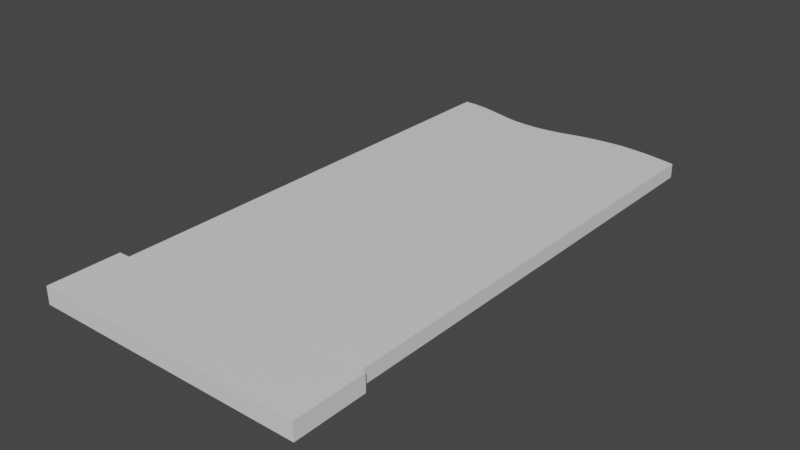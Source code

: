# Source: 02top.blend  (saved by Blender 3.3.6; exported with 4.5.12 LTS)
import bpy
from mathutils import Matrix  # noqa: F401  (used for matrix-valued properties, if any)

bpy.ops.wm.read_factory_settings(use_empty=True)
scene = bpy.context.scene
scene.name = 'Scene'

# ---- collections
col_collection = bpy.data.collections.new('Collection'); scene.collection.children.link(col_collection)

# ---- materials (node trees are filled in below, after node groups)
mat_mat1 = bpy.data.materials.new('mat1')
mat_mat1.alpha_threshold = 0.0
mat_mat1.use_transparent_shadow = False
mat_mat1.roughness = 0.5
mat_mat1.line_color = (0.0, 0.0, 0.0, 1.0)
mat_mat1_001 = bpy.data.materials.new('mat1.001')
mat_mat1_001.alpha_threshold = 0.0
mat_mat1_001.use_transparent_shadow = False
mat_mat1_001.roughness = 0.5
mat_mat1_001.line_color = (0.0, 0.0, 0.0, 1.0)

# ---- node groups
ng_auto_smooth = bpy.data.node_groups.new('Auto Smooth', 'GeometryNodeTree')
_s = ng_auto_smooth.interface.new_socket(name='Geometry', in_out='OUTPUT', socket_type='NodeSocketGeometry')
_s = ng_auto_smooth.interface.new_socket(name='Geometry', in_out='INPUT', socket_type='NodeSocketGeometry')
_s = ng_auto_smooth.interface.new_socket(name='Angle', in_out='INPUT', socket_type='NodeSocketFloat')
_s.subtype = 'ANGLE'
_s.min_value = 0.0
_s.max_value = 3.142
ng_auto_smooth.is_modifier = True
_N = ng_auto_smooth.nodes; _L = ng_auto_smooth.links
n0 = _N.new('NodeGroupOutput'); n0.name = 'Group Output'; n0.location = (480, -100)
n1 = _N.new('NodeGroupInput'); n1.name = 'Group Input'; n1.location = (-420, -300)
n2 = _N.new('NodeGroupInput'); n2.name = 'Group Input.001'; n2.location = (-60, -100)
n3 = _N.new('GeometryNodeSetShadeSmooth'); n3.name = 'Set Shade Smooth'; n3.location = (120, -100)
n3.domain = 'EDGE'
n4 = _N.new('GeometryNodeSetShadeSmooth'); n4.name = 'Set Shade Smooth.001'; n4.location = (300, -100)
n5 = _N.new('GeometryNodeInputMeshEdgeAngle'); n5.name = 'Edge Angle'; n5.location = (-420, -220)
n6 = _N.new('GeometryNodeInputEdgeSmooth'); n6.name = 'Is Edge Smooth'; n6.location = (-60, -160)
n7 = _N.new('GeometryNodeInputShadeSmooth'); n7.name = 'Is Face Smooth'; n7.location = (-240, -340)
n8 = _N.new('FunctionNodeBooleanMath'); n8.name = 'Boolean Math'; n8.location = (-60, -220)
n9 = _N.new('FunctionNodeCompare'); n9.name = 'Compare'; n9.location = (-240, -180)
n9.operation = 'LESS_EQUAL'
_L.new(n5.outputs[0], n9.inputs[0])
_L.new(n4.outputs[0], n0.inputs[0])
_L.new(n1.outputs[1], n9.inputs[1])
_L.new(n9.outputs[0], n8.inputs[0])
_L.new(n7.outputs[0], n8.inputs[1])
_L.new(n2.outputs[0], n3.inputs[0])
_L.new(n6.outputs[0], n3.inputs[1])
_L.new(n3.outputs[0], n4.inputs[0])
_L.new(n8.outputs[0], n3.inputs[2])
n0.is_active_output = True

# ---- material node trees
mat_mat1.use_nodes = True; mat_mat1.node_tree.nodes.clear()
_N = mat_mat1.node_tree.nodes; _L = mat_mat1.node_tree.links
n0 = _N.new('ShaderNodeOutputMaterial'); n0.name = 'Material Output'; n0.location = (300, 300)
n1 = _N.new('ShaderNodeBsdfPrincipled'); n1.name = 'Principled BSDF'; n1.location = (10, 300)
n1.distribution = 'GGX'
n1.subsurface_method = 'RANDOM_WALK_SKIN'
n1.inputs[3].default_value = 1.45
n1.inputs[27].default_value = (0.0, 0.0, 0.0, 1.0)
n1.inputs[28].default_value = 1.0
_L.new(n1.outputs[0], n0.inputs[0])
n0.is_active_output = True
mat_mat1_001.use_nodes = True; mat_mat1_001.node_tree.nodes.clear()
_N = mat_mat1_001.node_tree.nodes; _L = mat_mat1_001.node_tree.links
n0 = _N.new('ShaderNodeOutputMaterial'); n0.name = 'Material Output'; n0.location = (300, 300)
n1 = _N.new('ShaderNodeBsdfPrincipled'); n1.name = 'Principled BSDF'; n1.location = (10, 300)
n1.distribution = 'GGX'
n1.subsurface_method = 'RANDOM_WALK_SKIN'
n1.inputs[3].default_value = 1.45
n1.inputs[27].default_value = (0.0, 0.0, 0.0, 1.0)
n1.inputs[28].default_value = 1.0
_L.new(n1.outputs[0], n0.inputs[0])
n0.is_active_output = True

# ---- world
world_world = bpy.data.worlds.new('World'); scene.world = world_world
world_world.use_nodes = True; world_world.node_tree.nodes.clear()
_N = world_world.node_tree.nodes; _L = world_world.node_tree.links
n0 = _N.new('ShaderNodeOutputWorld'); n0.name = 'World Output'; n0.location = (300, 300)
n1 = _N.new('ShaderNodeBackground'); n1.name = 'Background'; n1.location = (10, 300)
n1.inputs[0].default_value = (0.05088, 0.05088, 0.05088, 1.0)
_L.new(n1.outputs[0], n0.inputs[0])
n0.is_active_output = True
world_world.color = (0.05088, 0.05088, 0.05088)
world_world.use_sun_shadow = False
world_world.sun_shadow_jitter_overblur = 0.0

# ---- meshes
me_cube_005 = bpy.data.meshes.new('Cube.005')
me_cube_005.from_pydata([(0.45, 0.2501, 0.05), (0.45, 0.2501, 0.0), (-0.45, 0.2501, 0.05), (-0.45, 0.2501, 0.0), (0.45, 1.871, 0.05), (0.45, 1.871, 0.0), (-0.4507, 1.9, 0.05), (-0.4507, 1.9, 0.0), (0.405, 1.88, 0.0), (0.36, 1.888, 0.0), (0.315, 1.894, 0.0), (0.27, 1.898, 0.0), (0.225, 1.899, 0.0), (0.18, 1.896, 0.0), (0.135, 1.891, 0.0), (0.09, 1.884, 0.0), (0.045, 1.874, 0.0), (2.935e-05, 1.863, 0.0), (-0.04482, 1.855, 0.0), (-0.08958, 1.851, 0.0), (-0.1343, 1.85, 0.0), (-0.1791, 1.853, 0.0), (-0.2241, 1.86, 0.0), (-0.2694, 1.872, 0.0), (-0.315, 1.884, 0.0), (-0.3606, 1.894, 0.0), (-0.4058, 1.9, 0.0), (0.405, 0.2501, 0.05), (0.36, 0.2501, 0.05), (0.315, 0.2501, 0.05), (0.27, 0.2501, 0.05), (0.225, 0.2501, 0.05), (0.18, 0.2501, 0.05), (0.135, 0.2501, 0.05), (0.09, 0.2501, 0.05), (0.045, 0.2501, 0.05), (-6.517e-08, 0.2501, 0.05), (-0.045, 0.2501, 0.05), (-0.09, 0.2501, 0.05), (-0.135, 0.2501, 0.05), (-0.18, 0.2501, 0.05), (-0.225, 0.2501, 0.05), (-0.27, 0.2501, 0.05), (-0.315, 0.2501, 0.05), (-0.36, 0.2501, 0.05), (-0.405, 0.2501, 0.05), (-0.4058, 1.9, 0.05), (-0.3606, 1.894, 0.05), (-0.315, 1.884, 0.05), (-0.2694, 1.872, 0.05), (-0.2241, 1.86, 0.05), (-0.1791, 1.853, 0.05), (-0.1343, 1.85, 0.05), (-0.08958, 1.851, 0.05), (-0.04482, 1.855, 0.05), (2.935e-05, 1.863, 0.05), (0.045, 1.874, 0.05), (0.09, 1.884, 0.05), (0.135, 1.891, 0.05), (0.18, 1.896, 0.05), (0.225, 1.899, 0.05), (0.27, 1.898, 0.05), (0.315, 1.894, 0.05), (0.36, 1.888, 0.05), (0.405, 1.88, 0.05), (-0.405, 0.2501, 0.0), (-0.36, 0.2501, 0.0), (-0.315, 0.2501, 0.0), (-0.27, 0.2501, 0.0), (-0.225, 0.2501, 0.0), (-0.18, 0.2501, 0.0), (-0.135, 0.2501, 0.0), (-0.09, 0.2501, 0.0), (-0.045, 0.2501, 0.0), (-6.517e-08, 0.2501, 0.0), (0.045, 0.2501, 0.0), (0.09, 0.2501, 0.0), (0.135, 0.2501, 0.0), (0.18, 0.2501, 0.0), (0.225, 0.2501, 0.0), (0.27, 0.2501, 0.0), (0.315, 0.2501, 0.0), (0.36, 0.2501, 0.0), (0.405, 0.2501, 0.0)], [], [(45, 46, 6, 2), (3, 2, 6, 7), (8, 64, 4, 5), (26, 65, 3, 7), (65, 45, 2, 3), (5, 4, 0, 1), (1, 0, 27, 83), (83, 27, 28, 82), (82, 28, 29, 81), (81, 29, 30, 80), (80, 30, 31, 79), (79, 31, 32, 78), (78, 32, 33, 77), (77, 33, 34, 76), (76, 34, 35, 75), (75, 35, 36, 74), (74, 36, 37, 73), (73, 37, 38, 72), (72, 38, 39, 71), (71, 39, 40, 70), (70, 40, 41, 69), (69, 41, 42, 68), (68, 42, 43, 67), (67, 43, 44, 66), (66, 44, 45, 65), (5, 1, 83, 8), (8, 83, 82, 9), (9, 82, 81, 10), (10, 81, 80, 11), (11, 80, 79, 12), (12, 79, 78, 13), (13, 78, 77, 14), (14, 77, 76, 15), (15, 76, 75, 16), (16, 75, 74, 17), (17, 74, 73, 18), (18, 73, 72, 19), (19, 72, 71, 20), (20, 71, 70, 21), (21, 70, 69, 22), (22, 69, 68, 23), (23, 68, 67, 24), (24, 67, 66, 25), (25, 66, 65, 26), (7, 6, 46, 26), (26, 46, 47, 25), (25, 47, 48, 24), (24, 48, 49, 23), (23, 49, 50, 22), (22, 50, 51, 21), (21, 51, 52, 20), (20, 52, 53, 19), (19, 53, 54, 18), (18, 54, 55, 17), (17, 55, 56, 16), (16, 56, 57, 15), (15, 57, 58, 14), (14, 58, 59, 13), (13, 59, 60, 12), (12, 60, 61, 11), (11, 61, 62, 10), (10, 62, 63, 9), (9, 63, 64, 8), (0, 4, 64, 27), (27, 64, 63, 28), (28, 63, 62, 29), (29, 62, 61, 30), (30, 61, 60, 31), (31, 60, 59, 32), (32, 59, 58, 33), (33, 58, 57, 34), (34, 57, 56, 35), (35, 56, 55, 36), (36, 55, 54, 37), (37, 54, 53, 38), (38, 53, 52, 39), (39, 52, 51, 40), (40, 51, 50, 41), (41, 50, 49, 42), (42, 49, 48, 43), (43, 48, 47, 44), (44, 47, 46, 45)])
me_cube_005.polygons.foreach_set('use_smooth', [True] * 82)
_uv = me_cube_005.uv_layers.new(name='UVMap')
_uv.uv.foreach_set('vector', [0.485, 2.98e-08, 0.4846, 0.8453, 0.4616, 0.8455, 0.4619, 5.96e-08, 0.9488, 0.8455, 0.9231, 0.8455, 0.9231, 0.0, 0.9488, 0.0, 0.9744, 0.4386, 1.0, 0.4386, 1.0, 0.4618, 0.9744, 0.4618, 0.02299, 0.0002608, 0.02342, 0.8455, 0.0003589, 0.8455, 0.0, 0.0, 1.0, 0.4849, 0.9744, 0.4849, 0.9744, 0.4618, 1.0, 0.4618, 0.9744, 0.8308, 0.9488, 0.8308, 0.9488, 0.0, 0.9744, 0.0, 1.0, 0.923, 0.9744, 0.923, 0.9744, 0.8999, 1.0, 0.8999, 1.0, 0.8999, 0.9744, 0.8999, 0.9744, 0.8769, 1.0, 0.8769, 1.0, 0.8769, 0.9744, 0.8769, 0.9744, 0.8538, 1.0, 0.8538, 1.0, 0.8538, 0.9744, 0.8538, 0.9744, 0.8308, 1.0, 0.8308, 1.0, 0.8308, 0.9744, 0.8308, 0.9744, 0.8077, 1.0, 0.8077, 1.0, 0.8077, 0.9744, 0.8077, 0.9744, 0.7846, 1.0, 0.7846, 1.0, 0.7846, 0.9744, 0.7846, 0.9744, 0.7616, 1.0, 0.7616, 1.0, 0.7616, 0.9744, 0.7616, 0.9744, 0.7385, 1.0, 0.7385, 1.0, 0.7385, 0.9744, 0.7385, 0.9744, 0.7155, 1.0, 0.7155, 1.0, 0.7155, 0.9744, 0.7155, 0.9744, 0.6924, 1.0, 0.6924, 1.0, 0.6924, 0.9744, 0.6924, 0.9744, 0.6693, 1.0, 0.6693, 1.0, 0.6693, 0.9744, 0.6693, 0.9744, 0.6463, 1.0, 0.6463, 1.0, 0.6463, 0.9744, 0.6463, 0.9744, 0.6232, 1.0, 0.6232, 1.0, 0.6232, 0.9744, 0.6232, 0.9744, 0.6002, 1.0, 0.6002, 1.0, 0.6002, 0.9744, 0.6002, 0.9744, 0.5771, 1.0, 0.5771, 1.0, 0.5771, 0.9744, 0.5771, 0.9744, 0.554, 1.0, 0.554, 1.0, 0.554, 0.9744, 0.554, 0.9744, 0.531, 1.0, 0.531, 1.0, 0.531, 0.9744, 0.531, 0.9744, 0.5079, 1.0, 0.5079, 1.0, 0.5079, 0.9744, 0.5079, 0.9744, 0.4849, 1.0, 0.4849, 0.4616, 0.01472, 0.4616, 0.8455, 0.4385, 0.8455, 0.4385, 0.01022, 0.4385, 0.01022, 0.4385, 0.8455, 0.4154, 0.8455, 0.4154, 0.006172, 0.4154, 0.006172, 0.4154, 0.8455, 0.3924, 0.8455, 0.3924, 0.002987, 0.3924, 0.002987, 0.3924, 0.8455, 0.3693, 0.8455, 0.3693, 0.001049, 0.3693, 0.001049, 0.3693, 0.8455, 0.3463, 0.8455, 0.3463, 0.0006716, 0.3463, 0.0006716, 0.3463, 0.8455, 0.3232, 0.8455, 0.3232, 0.002035, 0.3232, 0.002035, 0.3232, 0.8455, 0.3001, 0.8455, 0.3001, 0.004851, 0.3001, 0.004851, 0.3001, 0.8455, 0.2771, 0.8455, 0.2771, 0.008469, 0.2771, 0.008469, 0.2771, 0.8455, 0.254, 0.8455, 0.254, 0.0133, 0.254, 0.0133, 0.254, 0.8455, 0.231, 0.8455, 0.231, 0.01889, 0.231, 0.01889, 0.231, 0.8455, 0.2079, 0.8455, 0.208, 0.02294, 0.208, 0.02294, 0.2079, 0.8455, 0.1848, 0.8455, 0.1851, 0.02528, 0.1851, 0.02528, 0.1848, 0.8455, 0.1618, 0.8455, 0.1621, 0.02568, 0.1621, 0.02568, 0.1618, 0.8455, 0.1387, 0.8455, 0.1392, 0.0241, 0.1392, 0.0241, 0.1387, 0.8455, 0.1157, 0.8455, 0.1161, 0.02054, 0.1161, 0.02054, 0.1157, 0.8455, 0.0926, 0.8455, 0.09291, 0.01459, 0.09291, 0.01459, 0.0926, 0.8455, 0.06954, 0.8455, 0.06954, 0.00816, 0.06954, 0.00816, 0.06954, 0.8455, 0.04648, 0.8455, 0.04619, 0.003335, 0.04619, 0.003335, 0.04648, 0.8455, 0.02342, 0.8455, 0.02299, 0.0002608, 0.9744, 0.0, 1.0, 0.0, 1.0, 0.02299, 0.9744, 0.02299, 0.9744, 0.02299, 1.0, 0.02299, 1.0, 0.04628, 0.9744, 0.04628, 0.9744, 0.04628, 1.0, 0.04628, 1.0, 0.06976, 0.9744, 0.06976, 0.9744, 0.06976, 1.0, 0.06976, 1.0, 0.09332, 0.9744, 0.09332, 0.9744, 0.09332, 1.0, 0.09332, 1.0, 0.1167, 0.9744, 0.1167, 0.9744, 0.1167, 1.0, 0.1167, 1.0, 0.1399, 0.9744, 0.1399, 0.9744, 0.1399, 1.0, 0.1399, 1.0, 0.1628, 0.9744, 0.1628, 0.9744, 0.1628, 1.0, 0.1628, 1.0, 0.1858, 0.9744, 0.1858, 0.9744, 0.1858, 1.0, 0.1858, 1.0, 0.2086, 0.9744, 0.2086, 0.9744, 0.2086, 1.0, 0.2086, 1.0, 0.2315, 0.9744, 0.2315, 0.9744, 0.2315, 1.0, 0.2315, 1.0, 0.2543, 0.9744, 0.2543, 0.9744, 0.2543, 1.0, 0.2543, 1.0, 0.2772, 0.9744, 0.2772, 0.9744, 0.2772, 1.0, 0.2772, 1.0, 0.3001, 0.9744, 0.3001, 0.9744, 0.3001, 1.0, 0.3001, 1.0, 0.3231, 0.9744, 0.3231, 0.9744, 0.3231, 1.0, 0.3231, 1.0, 0.3461, 0.9744, 0.3461, 0.9744, 0.3461, 1.0, 0.3461, 1.0, 0.3692, 0.9744, 0.3692, 0.9744, 0.3692, 1.0, 0.3692, 1.0, 0.3923, 0.9744, 0.3923, 0.9744, 0.3923, 1.0, 0.3923, 1.0, 0.4154, 0.9744, 0.4154, 0.9744, 0.4154, 1.0, 0.4154, 1.0, 0.4386, 0.9744, 0.4386, 0.9231, 0.0, 0.9231, 0.8308, 0.9001, 0.8353, 0.9001, 0.0, 0.9001, 0.0, 0.9001, 0.8353, 0.877, 0.8394, 0.877, 0.0, 0.877, 0.0, 0.877, 0.8394, 0.854, 0.8426, 0.854, 0.0, 0.854, 0.0, 0.854, 0.8426, 0.8309, 0.8445, 0.8309, 0.0, 0.8309, 0.0, 0.8309, 0.8445, 0.8078, 0.8449, 0.8078, 2.98e-08, 0.8078, 2.98e-08, 0.8078, 0.8449, 0.7848, 0.8435, 0.7848, 2.98e-08, 0.7848, 2.98e-08, 0.7848, 0.8435, 0.7617, 0.8407, 0.7617, 2.98e-08, 0.7617, 2.98e-08, 0.7617, 0.8407, 0.7386, 0.8371, 0.7386, 2.98e-08, 0.7386, 2.98e-08, 0.7386, 0.8371, 0.7156, 0.8322, 0.7156, 2.98e-08, 0.7156, 2.98e-08, 0.7156, 0.8322, 0.6925, 0.8267, 0.6925, 2.98e-08, 0.6925, 2.98e-08, 0.6925, 0.8267, 0.6696, 0.8226, 0.6695, 2.98e-08, 0.6695, 2.98e-08, 0.6696, 0.8226, 0.6466, 0.8203, 0.6464, 2.98e-08, 0.6464, 2.98e-08, 0.6466, 0.8203, 0.6237, 0.8199, 0.6233, 2.98e-08, 0.6233, 2.98e-08, 0.6237, 0.8199, 0.6007, 0.8214, 0.6003, 2.98e-08, 0.6003, 2.98e-08, 0.6007, 0.8214, 0.5777, 0.825, 0.5772, 2.98e-08, 0.5772, 2.98e-08, 0.5777, 0.825, 0.5545, 0.831, 0.5542, 5.96e-08, 0.5542, 5.96e-08, 0.5545, 0.831, 0.5311, 0.8374, 0.5311, 2.98e-08, 0.5311, 2.98e-08, 0.5311, 0.8374, 0.5078, 0.8422, 0.508, 5.96e-08, 0.508, 5.96e-08, 0.5078, 0.8422, 0.4846, 0.8453, 0.485, 2.98e-08])
me_cube_005.materials.append(mat_mat1)
me_cube_005.use_mirror_vertex_groups = False
me_cube_005.update()
me_cube_003 = bpy.data.meshes.new('Cube.003')
me_cube_003.from_pydata([(0.475, 0.25, 0.06), (0.475, 0.25, 0.0), (-0.475, 0.25, 0.06), (-0.475, 0.25, 0.0), (0.475, 4.109e-07, 0.06), (0.475, 4.109e-07, 0.0), (-0.475, -4.109e-07, 0.06), (-0.475, -4.109e-07, 0.0)], [], [(1, 3, 2, 0), (5, 4, 6, 7), (0, 2, 6, 4), (1, 0, 4, 5), (3, 1, 5, 7), (2, 3, 7, 6)])
me_cube_003.polygons.foreach_set('use_smooth', [True] * 6)
_uv = me_cube_003.uv_layers.new(name='UVMap')
_uv.uv.foreach_set('vector', [0.5895, 1.0, 0.5895, 0.0, 0.6526, 0.0, 0.6526, 1.0, 0.5263, 0.0, 0.5895, 0.0, 0.5895, 1.0, 0.5263, 1.0, 4.47e-08, 1.0, 0.0, 1.49e-07, 0.2632, 0.0, 0.2632, 1.0, 0.7158, 0.5263, 0.6526, 0.5263, 0.6526, 0.2632, 0.7158, 0.2632, 0.2632, 1.0, 0.2632, 0.0, 0.5263, 1.49e-07, 0.5263, 1.0, 0.6526, 0.0, 0.7158, 0.0, 0.7158, 0.2632, 0.6526, 0.2632])
me_cube_003.materials.append(mat_mat1_001)
me_cube_003.use_mirror_vertex_groups = False
me_cube_003.update()

# ---- objects
ob_0 = bpy.data.objects.new('0', me_cube_005)
ob_1 = bpy.data.objects.new('1', me_cube_003)

# ---- transforms, parenting, visibility, modifiers, constraints
ob_0.location = (0.0, 0.0, 0.0)
ob_0.lock_rotations_4d = False
ob_0.empty_display_type = 'ARROWS'
ob_0.lineart.crease_threshold = 0.0
_m = ob_0.modifiers.new('Bevel', 'BEVEL')
_m.width = 0.005
_m.width_pct = 0.005
_m.segments = 5
_m.limit_method = 'WEIGHT'
_m = ob_0.modifiers.new('EdgeSplit', 'EDGE_SPLIT')
_m = ob_0.modifiers.new('Auto Smooth', 'NODES')
_m.node_group = ng_auto_smooth
_gi = [s.identifier for s in ng_auto_smooth.interface.items_tree if s.item_type == 'SOCKET' and s.in_out == 'INPUT']
_m[_gi[1]] = 0.5236  # Angle
ob_1.location = (0.0, 0.0, 0.0)
ob_1.lock_rotations_4d = False
ob_1.empty_display_type = 'ARROWS'
ob_1.lineart.crease_threshold = 0.0
_m = ob_1.modifiers.new('Bevel', 'BEVEL')
_m.width = 0.005
_m.width_pct = 0.005
_m.segments = 5
_m.limit_method = 'WEIGHT'
_m = ob_1.modifiers.new('EdgeSplit', 'EDGE_SPLIT')
_m = ob_1.modifiers.new('Auto Smooth', 'NODES')
_m.node_group = ng_auto_smooth
_gi = [s.identifier for s in ng_auto_smooth.interface.items_tree if s.item_type == 'SOCKET' and s.in_out == 'INPUT']
_m[_gi[1]] = 0.5236  # Angle

# ---- collection membership
col_collection.objects.link(ob_0)
col_collection.objects.link(ob_1)

# ---- scene / render settings (as saved in the file)
scene.frame_start = 1; scene.frame_end = 250; scene.frame_set(1)
scene.render.engine = 'BLENDER_EEVEE_NEXT'
scene.cycles.sampling_pattern = 'TABULATED_SOBOL'
scene.cycles.use_light_tree = False
scene.view_settings.view_transform = 'Filmic'
bpy.context.view_layer.update()

# ---- added for rendering (the .blend has no active camera and no usable light): camera, sun
cam_auto = bpy.data.cameras.new('AutoCamera')
cam_auto.lens = 50.0
cam_auto.sensor_width = 36.0
cam_auto.clip_end = 1000.0
ob_auto_camera = bpy.data.objects.new('AutoCamera', cam_auto)
scene.collection.objects.link(ob_auto_camera)
ob_auto_camera.location = (1.96628, -1.40949, 1.60303)
ob_auto_camera.rotation_euler = (1.09748, -7.21219e-08, 0.694738)
scene.camera = ob_auto_camera
light_auto_sun = bpy.data.lights.new('AutoSun', 'SUN')
light_auto_sun.energy = 3.0
light_auto_sun.angle = 0.0523599
ob_auto_sun = bpy.data.objects.new('AutoSun', light_auto_sun)
scene.collection.objects.link(ob_auto_sun)
ob_auto_sun.rotation_euler = (0.872665, 0.174533, 0.523599)
bpy.context.view_layer.update()

